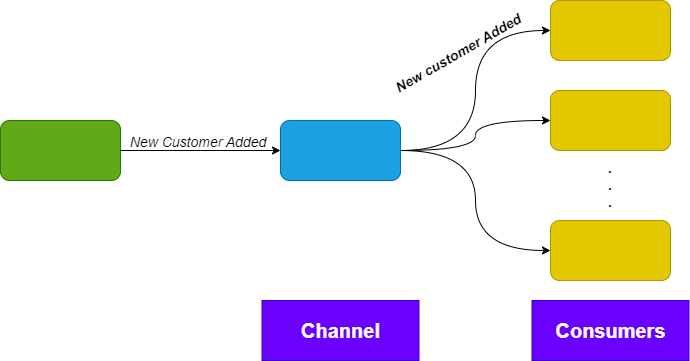

The diagram above was exported from draw.io. Its source (the exported page's mxGraphModel, read from the mxfile embedded in the PNG):
<mxGraphModel dx="1434" dy="796" grid="1" gridSize="10" guides="1" tooltips="1" connect="1" arrows="1" fold="1" page="1" pageScale="1" pageWidth="850" pageHeight="1100" math="0" shadow="0">
  <root>
    <mxCell id="0" />
    <mxCell id="1" parent="0" />
    <mxCell id="AG1iL2fvJzd4gWvgqI5e-1" value="" style="rounded=1;whiteSpace=wrap;html=1;fillColor=#60a917;strokeColor=#2D7600;fontColor=#ffffff;" vertex="1" parent="1">
      <mxGeometry x="40" y="190" width="120" height="60" as="geometry" />
    </mxCell>
    <mxCell id="AG1iL2fvJzd4gWvgqI5e-2" style="edgeStyle=orthogonalEdgeStyle;rounded=0;orthogonalLoop=1;jettySize=auto;html=1;exitX=1;exitY=0.5;exitDx=0;exitDy=0;entryX=0;entryY=0.5;entryDx=0;entryDy=0;curved=1;" edge="1" parent="1" source="AG1iL2fvJzd4gWvgqI5e-5" target="AG1iL2fvJzd4gWvgqI5e-6">
      <mxGeometry relative="1" as="geometry" />
    </mxCell>
    <mxCell id="AG1iL2fvJzd4gWvgqI5e-3" style="edgeStyle=orthogonalEdgeStyle;curved=1;rounded=0;orthogonalLoop=1;jettySize=auto;html=1;exitX=1;exitY=0.5;exitDx=0;exitDy=0;entryX=0;entryY=0.5;entryDx=0;entryDy=0;" edge="1" parent="1" source="AG1iL2fvJzd4gWvgqI5e-5" target="AG1iL2fvJzd4gWvgqI5e-7">
      <mxGeometry relative="1" as="geometry" />
    </mxCell>
    <mxCell id="AG1iL2fvJzd4gWvgqI5e-4" style="edgeStyle=orthogonalEdgeStyle;curved=1;rounded=0;orthogonalLoop=1;jettySize=auto;html=1;exitX=1;exitY=0.5;exitDx=0;exitDy=0;entryX=0;entryY=0.5;entryDx=0;entryDy=0;" edge="1" parent="1" source="AG1iL2fvJzd4gWvgqI5e-5" target="AG1iL2fvJzd4gWvgqI5e-8">
      <mxGeometry relative="1" as="geometry" />
    </mxCell>
    <mxCell id="AG1iL2fvJzd4gWvgqI5e-5" value="" style="rounded=1;whiteSpace=wrap;html=1;fillColor=#1ba1e2;fontColor=#ffffff;strokeColor=#006EAF;" vertex="1" parent="1">
      <mxGeometry x="320" y="190" width="120" height="60" as="geometry" />
    </mxCell>
    <mxCell id="AG1iL2fvJzd4gWvgqI5e-6" value="" style="rounded=1;whiteSpace=wrap;html=1;fillColor=#e3c800;fontColor=#000000;strokeColor=#B09500;" vertex="1" parent="1">
      <mxGeometry x="590" y="70" width="120" height="60" as="geometry" />
    </mxCell>
    <mxCell id="AG1iL2fvJzd4gWvgqI5e-7" value="" style="rounded=1;whiteSpace=wrap;html=1;fillColor=#e3c800;fontColor=#000000;strokeColor=#B09500;" vertex="1" parent="1">
      <mxGeometry x="590" y="160" width="120" height="60" as="geometry" />
    </mxCell>
    <mxCell id="AG1iL2fvJzd4gWvgqI5e-8" value="" style="rounded=1;whiteSpace=wrap;html=1;fillColor=#e3c800;fontColor=#000000;strokeColor=#B09500;" vertex="1" parent="1">
      <mxGeometry x="590" y="290" width="120" height="60" as="geometry" />
    </mxCell>
    <mxCell id="AG1iL2fvJzd4gWvgqI5e-9" value="" style="endArrow=classic;html=1;rounded=0;exitX=1;exitY=0.5;exitDx=0;exitDy=0;entryX=0;entryY=0.5;entryDx=0;entryDy=0;" edge="1" parent="1" source="AG1iL2fvJzd4gWvgqI5e-1" target="AG1iL2fvJzd4gWvgqI5e-5">
      <mxGeometry width="50" height="50" relative="1" as="geometry">
        <mxPoint x="400" y="430" as="sourcePoint" />
        <mxPoint x="450" y="380" as="targetPoint" />
        <Array as="points">
          <mxPoint x="240" y="220" />
        </Array>
      </mxGeometry>
    </mxCell>
    <mxCell id="AG1iL2fvJzd4gWvgqI5e-10" value="&lt;b style=&quot;font-size: 14px;&quot;&gt;.&lt;br style=&quot;font-size: 14px;&quot;&gt;.&lt;br style=&quot;font-size: 14px;&quot;&gt;.&lt;br style=&quot;font-size: 14px;&quot;&gt;&lt;/b&gt;" style="text;html=1;strokeColor=none;fillColor=none;align=center;verticalAlign=middle;whiteSpace=wrap;rounded=0;fontSize=14;" vertex="1" parent="1">
      <mxGeometry x="620" y="240" width="60" height="30" as="geometry" />
    </mxCell>
    <mxCell id="AG1iL2fvJzd4gWvgqI5e-11" value="New Customer Added" style="text;html=1;strokeColor=none;fillColor=none;align=center;verticalAlign=middle;whiteSpace=wrap;rounded=0;fontSize=14;fontStyle=2" vertex="1" parent="1">
      <mxGeometry x="163" y="197" width="150" height="30" as="geometry" />
    </mxCell>
    <mxCell id="AG1iL2fvJzd4gWvgqI5e-12" value="&lt;b&gt;&lt;font style=&quot;font-size: 20px;&quot;&gt;Channel&lt;/font&gt;&lt;/b&gt;" style="rounded=0;whiteSpace=wrap;html=1;fontSize=14;fillColor=#6a00ff;strokeColor=#3700CC;fontColor=#ffffff;" vertex="1" parent="1">
      <mxGeometry x="301.5" y="370" width="157" height="60" as="geometry" />
    </mxCell>
    <mxCell id="AG1iL2fvJzd4gWvgqI5e-13" value="&lt;b&gt;&lt;font style=&quot;font-size: 20px;&quot;&gt;Consumers&lt;/font&gt;&lt;/b&gt;" style="rounded=0;whiteSpace=wrap;html=1;fontSize=14;fillColor=#6a00ff;strokeColor=#3700CC;fontColor=#ffffff;" vertex="1" parent="1">
      <mxGeometry x="571.5" y="370" width="157" height="60" as="geometry" />
    </mxCell>
    <mxCell id="AG1iL2fvJzd4gWvgqI5e-14" value="New customer Added" style="text;html=1;strokeColor=none;fillColor=none;align=center;verticalAlign=middle;whiteSpace=wrap;rounded=0;rotation=-30;fontStyle=3;fontSize=14;" vertex="1" parent="1">
      <mxGeometry x="423" y="107.5" width="150" height="30" as="geometry" />
    </mxCell>
  </root>
</mxGraphModel>